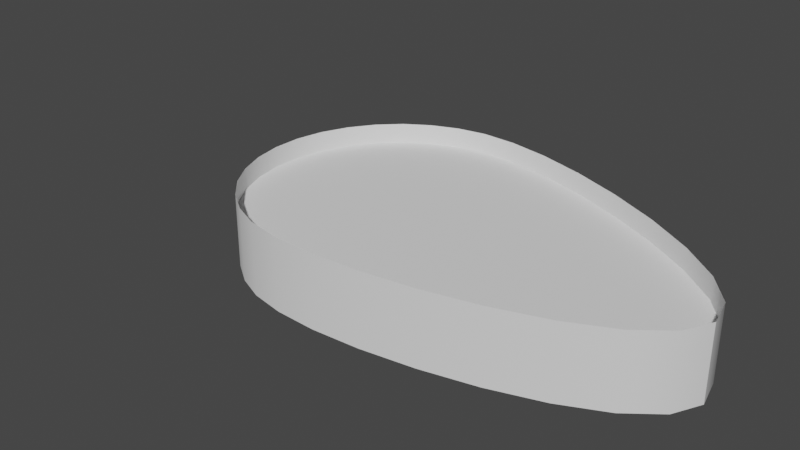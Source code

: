 # Source: yugang.blend  (saved by Blender 3.3.6; exported with 4.5.12 LTS)
import bpy
from mathutils import Matrix  # noqa: F401  (used for matrix-valued properties, if any)

bpy.ops.wm.read_factory_settings(use_empty=True)
scene = bpy.context.scene
scene.name = 'Scene'

# ---- collections
col_collection = bpy.data.collections.new('Collection'); scene.collection.children.link(col_collection)

# ---- node groups
ng_auto_smooth = bpy.data.node_groups.new('Auto Smooth', 'GeometryNodeTree')
_s = ng_auto_smooth.interface.new_socket(name='Geometry', in_out='OUTPUT', socket_type='NodeSocketGeometry')
_s = ng_auto_smooth.interface.new_socket(name='Geometry', in_out='INPUT', socket_type='NodeSocketGeometry')
_s = ng_auto_smooth.interface.new_socket(name='Angle', in_out='INPUT', socket_type='NodeSocketFloat')
_s.subtype = 'ANGLE'
_s.min_value = 0.0
_s.max_value = 3.142
ng_auto_smooth.is_modifier = True
_N = ng_auto_smooth.nodes; _L = ng_auto_smooth.links
n0 = _N.new('NodeGroupOutput'); n0.name = 'Group Output'; n0.location = (480, -100)
n1 = _N.new('NodeGroupInput'); n1.name = 'Group Input'; n1.location = (-420, -300)
n2 = _N.new('NodeGroupInput'); n2.name = 'Group Input.001'; n2.location = (-60, -100)
n3 = _N.new('GeometryNodeSetShadeSmooth'); n3.name = 'Set Shade Smooth'; n3.location = (120, -100)
n3.domain = 'EDGE'
n4 = _N.new('GeometryNodeSetShadeSmooth'); n4.name = 'Set Shade Smooth.001'; n4.location = (300, -100)
n5 = _N.new('GeometryNodeInputMeshEdgeAngle'); n5.name = 'Edge Angle'; n5.location = (-420, -220)
n6 = _N.new('GeometryNodeInputEdgeSmooth'); n6.name = 'Is Edge Smooth'; n6.location = (-60, -160)
n7 = _N.new('GeometryNodeInputShadeSmooth'); n7.name = 'Is Face Smooth'; n7.location = (-240, -340)
n8 = _N.new('FunctionNodeBooleanMath'); n8.name = 'Boolean Math'; n8.location = (-60, -220)
n9 = _N.new('FunctionNodeCompare'); n9.name = 'Compare'; n9.location = (-240, -180)
n9.operation = 'LESS_EQUAL'
_L.new(n5.outputs[0], n9.inputs[0])
_L.new(n4.outputs[0], n0.inputs[0])
_L.new(n1.outputs[1], n9.inputs[1])
_L.new(n9.outputs[0], n8.inputs[0])
_L.new(n7.outputs[0], n8.inputs[1])
_L.new(n2.outputs[0], n3.inputs[0])
_L.new(n6.outputs[0], n3.inputs[1])
_L.new(n3.outputs[0], n4.inputs[0])
_L.new(n8.outputs[0], n3.inputs[2])
n0.is_active_output = True

# ---- world
world_world = bpy.data.worlds.new('World'); scene.world = world_world
world_world.use_nodes = True; world_world.node_tree.nodes.clear()
_N = world_world.node_tree.nodes; _L = world_world.node_tree.links
n0 = _N.new('ShaderNodeOutputWorld'); n0.name = 'World Output'; n0.location = (300, 300)
n1 = _N.new('ShaderNodeBackground'); n1.name = 'Background'; n1.location = (10, 300)
n1.inputs[0].default_value = (0.05088, 0.05088, 0.05088, 1.0)
_L.new(n1.outputs[0], n0.inputs[0])
n0.is_active_output = True
world_world.color = (0.05088, 0.05088, 0.05088)
world_world.use_sun_shadow = False
world_world.sun_shadow_jitter_overblur = 0.0

# ---- cameras
cam_camera = bpy.data.cameras.new('Camera')
cam_camera.clip_end = 100.0
cam_camera.ortho_scale = 7.314

# ---- meshes
me_x = bpy.data.meshes.new('柱体')
me_x.from_pydata([(0.07445, 1.622, -0.3945), (0.07445, 1.622, 0.3945), (0.5381, 1.591, -0.3945), (0.5381, 1.591, 0.3945), (1.067, 1.498, -0.3945), (1.067, 1.498, 0.3945), (1.638, 1.348, -0.3945), (1.638, 1.348, 0.3945), (2.215, 1.147, -0.3945), (2.215, 1.147, 0.3945), (2.754, 0.901, -0.3945), (2.754, 0.901, 0.3945), (3.205, 0.6206, -0.3945), (3.205, 0.6206, 0.3945), (3.514, 0.3164, -0.3945), (3.514, 0.3164, 0.3945), (3.628, -1.848e-09, -0.3945), (3.628, -1.848e-09, 0.3945), (3.514, -0.3164, -0.3945), (3.514, -0.3164, 0.3945), (3.205, -0.6206, -0.3945), (3.205, -0.6206, 0.3945), (2.754, -0.901, -0.3945), (2.754, -0.901, 0.3945), (2.215, -1.147, -0.3945), (2.215, -1.147, 0.3945), (1.638, -1.348, -0.3945), (1.638, -1.348, 0.3945), (1.067, -1.498, -0.3945), (1.067, -1.498, 0.3945), (0.5381, -1.591, -0.3945), (0.5381, -1.591, 0.3945), (0.07445, -1.622, -0.3945), (0.07445, -1.622, 0.3945), (-0.3098, -1.591, -0.3945), (-0.3098, -1.591, 0.3945), (-0.6206, -1.498, -0.3945), (-0.6206, -1.498, 0.3945), (-0.901, -1.348, -0.3945), (-0.901, -1.348, 0.3945), (-1.147, -1.147, -0.3945), (-1.147, -1.147, 0.3945), (-1.348, -0.901, -0.3945), (-1.348, -0.901, 0.3945), (-1.498, -0.6206, -0.3945), (-1.498, -0.6206, 0.3945), (-1.591, -0.3164, -0.3945), (-1.591, -0.3164, 0.3945), (-1.622, -1.848e-09, -0.3945), (-1.622, -1.848e-09, 0.3945), (-1.591, 0.3164, -0.3945), (-1.591, 0.3164, 0.3945), (-1.498, 0.6206, -0.3945), (-1.498, 0.6206, 0.3945), (-1.348, 0.901, -0.3945), (-1.348, 0.901, 0.3945), (-1.147, 1.147, -0.3945), (-1.147, 1.147, 0.3945), (-0.901, 1.348, -0.3945), (-0.901, 1.348, 0.3945), (-0.6206, 1.498, -0.3945), (-0.6206, 1.498, 0.3945), (-0.3098, 1.591, -0.3945), (-0.3098, 1.591, 0.3945)], [], [(0, 1, 3, 2), (2, 3, 5, 4), (4, 5, 7, 6), (6, 7, 9, 8), (8, 9, 11, 10), (10, 11, 13, 12), (12, 13, 15, 14), (14, 15, 17, 16), (16, 17, 19, 18), (18, 19, 21, 20), (20, 21, 23, 22), (22, 23, 25, 24), (24, 25, 27, 26), (26, 27, 29, 28), (28, 29, 31, 30), (30, 31, 33, 32), (32, 33, 35, 34), (34, 35, 37, 36), (36, 37, 39, 38), (38, 39, 41, 40), (40, 41, 43, 42), (42, 43, 45, 44), (44, 45, 47, 46), (46, 47, 49, 48), (48, 49, 51, 50), (50, 51, 53, 52), (52, 53, 55, 54), (54, 55, 57, 56), (56, 57, 59, 58), (58, 59, 61, 60), (60, 61, 63, 62), (62, 63, 1, 0), (0, 2, 4, 6, 8, 10, 12, 14, 16, 18, 20, 22, 24, 26, 28, 30, 32, 34, 36, 38, 40, 42, 44, 46, 48, 50, 52, 54, 56, 58, 60, 62)])
me_x.polygons.foreach_set('use_smooth', [True] * 33)
_uv = me_x.uv_layers.new(name='UV 贴图')
_uv.uv.foreach_set('vector', [1.0, 0.5, 1.0, 1.0, 0.9688, 1.0, 0.9688, 0.5, 0.9688, 0.5, 0.9688, 1.0, 0.9375, 1.0, 0.9375, 0.5, 0.9375, 0.5, 0.9375, 1.0, 0.9062, 1.0, 0.9062, 0.5, 0.9062, 0.5, 0.9062, 1.0, 0.875, 1.0, 0.875, 0.5, 0.875, 0.5, 0.875, 1.0, 0.8438, 1.0, 0.8438, 0.5, 0.8438, 0.5, 0.8438, 1.0, 0.8125, 1.0, 0.8125, 0.5, 0.8125, 0.5, 0.8125, 1.0, 0.7812, 1.0, 0.7812, 0.5, 0.7812, 0.5, 0.7812, 1.0, 0.75, 1.0, 0.75, 0.5, 0.75, 0.5, 0.75, 1.0, 0.7188, 1.0, 0.7188, 0.5, 0.7188, 0.5, 0.7188, 1.0, 0.6875, 1.0, 0.6875, 0.5, 0.6875, 0.5, 0.6875, 1.0, 0.6562, 1.0, 0.6562, 0.5, 0.6562, 0.5, 0.6562, 1.0, 0.625, 1.0, 0.625, 0.5, 0.625, 0.5, 0.625, 1.0, 0.5938, 1.0, 0.5938, 0.5, 0.5938, 0.5, 0.5938, 1.0, 0.5625, 1.0, 0.5625, 0.5, 0.5625, 0.5, 0.5625, 1.0, 0.5312, 1.0, 0.5312, 0.5, 0.5312, 0.5, 0.5312, 1.0, 0.5, 1.0, 0.5, 0.5, 0.5, 0.5, 0.5, 1.0, 0.4688, 1.0, 0.4688, 0.5, 0.4688, 0.5, 0.4688, 1.0, 0.4375, 1.0, 0.4375, 0.5, 0.4375, 0.5, 0.4375, 1.0, 0.4062, 1.0, 0.4062, 0.5, 0.4062, 0.5, 0.4062, 1.0, 0.375, 1.0, 0.375, 0.5, 0.375, 0.5, 0.375, 1.0, 0.3438, 1.0, 0.3438, 0.5, 0.3438, 0.5, 0.3438, 1.0, 0.3125, 1.0, 0.3125, 0.5, 0.3125, 0.5, 0.3125, 1.0, 0.2812, 1.0, 0.2812, 0.5, 0.2812, 0.5, 0.2812, 1.0, 0.25, 1.0, 0.25, 0.5, 0.25, 0.5, 0.25, 1.0, 0.2188, 1.0, 0.2188, 0.5, 0.2188, 0.5, 0.2188, 1.0, 0.1875, 1.0, 0.1875, 0.5, 0.1875, 0.5, 0.1875, 1.0, 0.1562, 1.0, 0.1562, 0.5, 0.1562, 0.5, 0.1562, 1.0, 0.125, 1.0, 0.125, 0.5, 0.125, 0.5, 0.125, 1.0, 0.09375, 1.0, 0.09375, 0.5, 0.09375, 0.5, 0.09375, 1.0, 0.0625, 1.0, 0.0625, 0.5, 0.0625, 0.5, 0.0625, 1.0, 0.03125, 1.0, 0.03125, 0.5, 0.03125, 0.5, 0.03125, 1.0, 0.0, 1.0, 0.0, 0.5, 0.75, 0.49, 0.7968, 0.4854, 0.8418, 0.4717, 0.8833, 0.4496, 0.9197, 0.4197, 0.9496, 0.3833, 0.9717, 0.3418, 0.9854, 0.2968, 0.99, 0.25, 0.9854, 0.2032, 0.9717, 0.1582, 0.9496, 0.1167, 0.9197, 0.08029, 0.8833, 0.05045, 0.8418, 0.02827, 0.7968, 0.01461, 0.75, 0.01, 0.7032, 0.01461, 0.6582, 0.02827, 0.6167, 0.05045, 0.5803, 0.08029, 0.5504, 0.1167, 0.5283, 0.1582, 0.5146, 0.2032, 0.51, 0.25, 0.5146, 0.2968, 0.5283, 0.3418, 0.5504, 0.3833, 0.5803, 0.4197, 0.6167, 0.4496, 0.6582, 0.4717, 0.7032, 0.4854])
me_x.update()
me_001 = bpy.data.meshes.new('柱体.001')
me_001.from_pydata([(0.07445, 1.622, 0.1686), (0.5381, 1.591, 0.1686), (1.067, 1.498, 0.1686), (1.638, 1.348, 0.1686), (2.215, 1.147, 0.1686), (2.754, 0.901, 0.1686), (3.205, 0.6206, 0.1686), (3.514, 0.3164, 0.1686), (3.628, -1.848e-09, 0.1686), (3.514, -0.3164, 0.1686), (3.205, -0.6206, 0.1686), (2.754, -0.901, 0.1686), (2.215, -1.147, 0.1686), (1.638, -1.348, 0.1686), (1.067, -1.498, 0.1686), (0.5381, -1.591, 0.1686), (0.07445, -1.622, 0.1686), (-0.3098, -1.591, 0.1686), (-0.6206, -1.498, 0.1686), (-0.901, -1.348, 0.1686), (-1.147, -1.147, 0.1686), (-1.348, -0.901, 0.1686), (-1.498, -0.6206, 0.1686), (-1.591, -0.3164, 0.1686), (-1.622, -1.848e-09, 0.1686), (-1.591, 0.3164, 0.1686), (-1.498, 0.6206, 0.1686), (-1.348, 0.901, 0.1686), (-1.147, 1.147, 0.1686), (-0.901, 1.348, 0.1686), (-0.6206, 1.498, 0.1686), (-0.3098, 1.591, 0.1686)], [], [(1, 0, 31, 30, 29, 28, 27, 26, 25, 24, 23, 22, 21, 20, 19, 18, 17, 16, 15, 14, 13, 12, 11, 10, 9, 8, 7, 6, 5, 4, 3, 2)])
me_001.polygons.foreach_set('use_smooth', [True] * 1)
_uv = me_001.uv_layers.new(name='UV 贴图')
_uv.uv.foreach_set('vector', [0.2968, 0.4854, 0.25, 0.49, 0.2032, 0.4854, 0.1582, 0.4717, 0.1167, 0.4496, 0.08029, 0.4197, 0.05045, 0.3833, 0.02827, 0.3418, 0.01461, 0.2968, 0.01, 0.25, 0.01461, 0.2032, 0.02827, 0.1582, 0.05045, 0.1167, 0.08029, 0.08029, 0.1167, 0.05045, 0.1582, 0.02827, 0.2032, 0.01461, 0.25, 0.01, 0.2968, 0.01461, 0.3418, 0.02827, 0.3833, 0.05045, 0.4197, 0.08029, 0.4496, 0.1167, 0.4717, 0.1582, 0.4854, 0.2032, 0.49, 0.25, 0.4854, 0.2968, 0.4717, 0.3418, 0.4496, 0.3833, 0.4197, 0.4197, 0.3833, 0.4496, 0.3418, 0.4717])
me_001.update()

# ---- objects
ob_camera = bpy.data.objects.new('Camera', cam_camera)
ob_x = bpy.data.objects.new('池塘', me_x)
ob_x_1 = bpy.data.objects.new('水面', me_001)

# ---- transforms, parenting, visibility, modifiers, constraints
ob_camera.location = (7.359, -6.926, 4.958)
ob_camera.rotation_euler = (1.109, 0.0, 0.8149)
ob_camera.lock_rotations_4d = False
ob_camera.empty_display_type = 'ARROWS'
ob_camera.color = (0.0, 0.0, 0.0, 0.0)
ob_camera.display_type = 'WIRE'
ob_camera.lineart.crease_threshold = 0.0
ob_x.location = (0.0, 0.0, 0.0)
_m = ob_x.modifiers.new('Auto Smooth', 'NODES')
_m.node_group = ng_auto_smooth
_gi = [s.identifier for s in ng_auto_smooth.interface.items_tree if s.item_type == 'SOCKET' and s.in_out == 'INPUT']
_m[_gi[1]] = 0.5236  # Angle
ob_x_1.location = (0.0, 0.0, 0.0)
_m = ob_x_1.modifiers.new('Auto Smooth', 'NODES')
_m.node_group = ng_auto_smooth
_gi = [s.identifier for s in ng_auto_smooth.interface.items_tree if s.item_type == 'SOCKET' and s.in_out == 'INPUT']
_m[_gi[1]] = 0.5236  # Angle

# ---- collection membership
col_collection.objects.link(ob_camera)
col_collection.objects.link(ob_x)
col_collection.objects.link(ob_x_1)

# ---- scene / render settings (as saved in the file)
scene.camera = ob_camera
scene.frame_start = 1; scene.frame_end = 250; scene.frame_set(1)
scene.render.engine = 'BLENDER_EEVEE_NEXT'
scene.cycles.sampling_pattern = 'TABULATED_SOBOL'
scene.cycles.use_light_tree = False
scene.view_settings.view_transform = 'Filmic'
bpy.context.view_layer.update()

# ---- added for rendering (the .blend has no usable light): sun
light_auto_sun = bpy.data.lights.new('AutoSun', 'SUN')
light_auto_sun.energy = 3.0
light_auto_sun.angle = 0.0523599
ob_auto_sun = bpy.data.objects.new('AutoSun', light_auto_sun)
scene.collection.objects.link(ob_auto_sun)
ob_auto_sun.rotation_euler = (0.872665, 0.174533, 0.523599)
bpy.context.view_layer.update()
